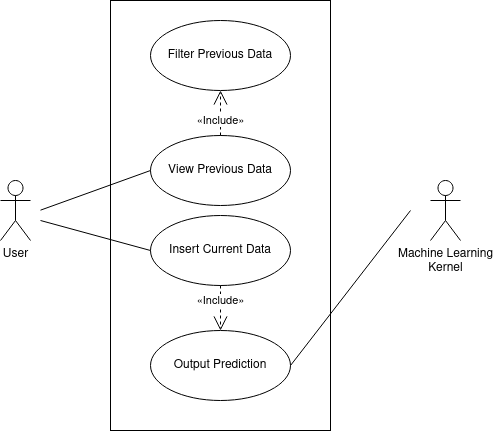

The diagram above was exported from draw.io. Its source (the exported page's mxGraphModel, read from the mxfile embedded in the PNG):
<mxGraphModel dx="818" dy="430" grid="1" gridSize="10" guides="1" tooltips="1" connect="1" arrows="1" fold="1" page="1" pageScale="1" pageWidth="827" pageHeight="1169" math="0" shadow="0">
  <root>
    <mxCell id="0" />
    <mxCell id="1" parent="0" />
    <mxCell id="DexPaxGo8_DOWbvIL7Vi-28" value="" style="rounded=0;whiteSpace=wrap;html=1;" vertex="1" parent="1">
      <mxGeometry x="400" y="120" width="220" height="430" as="geometry" />
    </mxCell>
    <mxCell id="DexPaxGo8_DOWbvIL7Vi-1" value="User" style="shape=umlActor;verticalLabelPosition=bottom;verticalAlign=top;html=1;" vertex="1" parent="1">
      <mxGeometry x="290" y="300" width="30" height="60" as="geometry" />
    </mxCell>
    <mxCell id="DexPaxGo8_DOWbvIL7Vi-7" value="View Previous Data" style="ellipse;whiteSpace=wrap;html=1;" vertex="1" parent="1">
      <mxGeometry x="440" y="255" width="140" height="70" as="geometry" />
    </mxCell>
    <mxCell id="DexPaxGo8_DOWbvIL7Vi-8" value="Insert Current Data" style="ellipse;whiteSpace=wrap;html=1;" vertex="1" parent="1">
      <mxGeometry x="440" y="335" width="140" height="70" as="geometry" />
    </mxCell>
    <mxCell id="DexPaxGo8_DOWbvIL7Vi-9" value="&lt;div&gt;Machine Learning&lt;/div&gt;&lt;div&gt;Kernel&lt;br&gt;&lt;/div&gt;" style="shape=umlActor;verticalLabelPosition=bottom;verticalAlign=top;html=1;" vertex="1" parent="1">
      <mxGeometry x="720" y="300" width="30" height="60" as="geometry" />
    </mxCell>
    <mxCell id="DexPaxGo8_DOWbvIL7Vi-10" value="Filter Previous Data" style="ellipse;whiteSpace=wrap;html=1;" vertex="1" parent="1">
      <mxGeometry x="440" y="140" width="140" height="70" as="geometry" />
    </mxCell>
    <mxCell id="DexPaxGo8_DOWbvIL7Vi-12" value="«Include»" style="endArrow=open;endSize=12;dashed=1;html=1;rounded=0;entryX=0.5;entryY=1;entryDx=0;entryDy=0;exitX=0.5;exitY=0;exitDx=0;exitDy=0;" edge="1" parent="1" source="DexPaxGo8_DOWbvIL7Vi-7" target="DexPaxGo8_DOWbvIL7Vi-10">
      <mxGeometry x="-0.3333" width="160" relative="1" as="geometry">
        <mxPoint x="430" y="270" as="sourcePoint" />
        <mxPoint x="590" y="270" as="targetPoint" />
        <mxPoint as="offset" />
      </mxGeometry>
    </mxCell>
    <mxCell id="DexPaxGo8_DOWbvIL7Vi-13" value="Output Prediction" style="ellipse;whiteSpace=wrap;html=1;" vertex="1" parent="1">
      <mxGeometry x="440" y="450" width="140" height="70" as="geometry" />
    </mxCell>
    <mxCell id="DexPaxGo8_DOWbvIL7Vi-14" value="«Include»" style="endArrow=open;endSize=12;dashed=1;html=1;rounded=0;entryX=0.5;entryY=0;entryDx=0;entryDy=0;exitX=0.5;exitY=1;exitDx=0;exitDy=0;" edge="1" parent="1" source="DexPaxGo8_DOWbvIL7Vi-8" target="DexPaxGo8_DOWbvIL7Vi-13">
      <mxGeometry x="-0.3333" width="160" relative="1" as="geometry">
        <mxPoint x="520" y="265" as="sourcePoint" />
        <mxPoint x="520" y="210" as="targetPoint" />
        <mxPoint as="offset" />
      </mxGeometry>
    </mxCell>
    <mxCell id="DexPaxGo8_DOWbvIL7Vi-23" value="" style="endArrow=none;html=1;rounded=0;entryX=0;entryY=0.5;entryDx=0;entryDy=0;" edge="1" parent="1" target="DexPaxGo8_DOWbvIL7Vi-7">
      <mxGeometry relative="1" as="geometry">
        <mxPoint x="330" y="329.66" as="sourcePoint" />
        <mxPoint x="490" y="329.66" as="targetPoint" />
      </mxGeometry>
    </mxCell>
    <mxCell id="DexPaxGo8_DOWbvIL7Vi-26" value="" style="endArrow=none;html=1;rounded=0;entryX=0;entryY=0.5;entryDx=0;entryDy=0;" edge="1" parent="1" target="DexPaxGo8_DOWbvIL7Vi-8">
      <mxGeometry relative="1" as="geometry">
        <mxPoint x="330" y="340" as="sourcePoint" />
        <mxPoint x="450" y="300" as="targetPoint" />
      </mxGeometry>
    </mxCell>
    <mxCell id="DexPaxGo8_DOWbvIL7Vi-27" value="" style="endArrow=none;html=1;rounded=0;exitX=1;exitY=0.5;exitDx=0;exitDy=0;" edge="1" parent="1" source="DexPaxGo8_DOWbvIL7Vi-13">
      <mxGeometry relative="1" as="geometry">
        <mxPoint x="600" y="364.66" as="sourcePoint" />
        <mxPoint x="700" y="330" as="targetPoint" />
      </mxGeometry>
    </mxCell>
  </root>
</mxGraphModel>